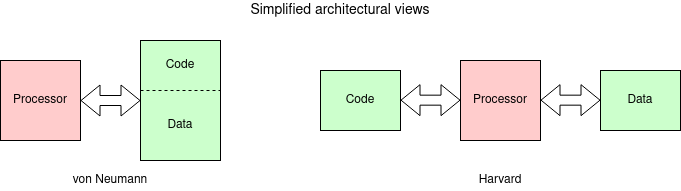

The diagram above was exported from draw.io. Its source (the exported page's mxGraphModel, read from the mxfile embedded in the PNG):
<mxGraphModel dx="975" dy="570" grid="1" gridSize="10" guides="1" tooltips="1" connect="1" arrows="1" fold="1" page="1" pageScale="1" pageWidth="827" pageHeight="1169" math="0" shadow="0">
  <root>
    <mxCell id="0" />
    <mxCell id="1" parent="0" />
    <mxCell id="IAurJWFxVoHLkt7WCKxM-1" value="Processor" style="rounded=0;whiteSpace=wrap;html=1;fillColor=#FFCCCC;" vertex="1" parent="1">
      <mxGeometry x="80" y="100" width="80" height="80" as="geometry" />
    </mxCell>
    <mxCell id="IAurJWFxVoHLkt7WCKxM-2" value="" style="shape=flexArrow;endArrow=classic;startArrow=classic;html=1;exitX=1;exitY=0.5;exitDx=0;exitDy=0;" edge="1" parent="1" source="IAurJWFxVoHLkt7WCKxM-1">
      <mxGeometry width="50" height="50" relative="1" as="geometry">
        <mxPoint x="210" y="120" as="sourcePoint" />
        <mxPoint x="220" y="140" as="targetPoint" />
      </mxGeometry>
    </mxCell>
    <mxCell id="IAurJWFxVoHLkt7WCKxM-3" value="" style="rounded=0;whiteSpace=wrap;html=1;fillColor=#CCFFCC;" vertex="1" parent="1">
      <mxGeometry x="220" y="80" width="80" height="120" as="geometry" />
    </mxCell>
    <mxCell id="IAurJWFxVoHLkt7WCKxM-5" value="" style="endArrow=none;dashed=1;html=1;entryX=1;entryY=1;entryDx=0;entryDy=0;" edge="1" parent="1" target="IAurJWFxVoHLkt7WCKxM-6">
      <mxGeometry width="50" height="50" relative="1" as="geometry">
        <mxPoint x="220" y="130" as="sourcePoint" />
        <mxPoint x="340" y="130" as="targetPoint" />
      </mxGeometry>
    </mxCell>
    <mxCell id="IAurJWFxVoHLkt7WCKxM-6" value="Code" style="text;html=1;strokeColor=none;fillColor=none;align=center;verticalAlign=middle;whiteSpace=wrap;rounded=0;" vertex="1" parent="1">
      <mxGeometry x="220" y="80" width="80" height="50" as="geometry" />
    </mxCell>
    <mxCell id="IAurJWFxVoHLkt7WCKxM-7" value="Data" style="text;html=1;strokeColor=none;fillColor=none;align=center;verticalAlign=middle;whiteSpace=wrap;rounded=0;" vertex="1" parent="1">
      <mxGeometry x="220" y="130" width="80" height="70" as="geometry" />
    </mxCell>
    <mxCell id="IAurJWFxVoHLkt7WCKxM-8" value="Processor" style="rounded=0;whiteSpace=wrap;html=1;fillColor=#FFCCCC;" vertex="1" parent="1">
      <mxGeometry x="540" y="100" width="80" height="80" as="geometry" />
    </mxCell>
    <mxCell id="IAurJWFxVoHLkt7WCKxM-10" value="Data" style="rounded=0;whiteSpace=wrap;html=1;fillColor=#CCFFCC;" vertex="1" parent="1">
      <mxGeometry x="680" y="110" width="80" height="60" as="geometry" />
    </mxCell>
    <mxCell id="IAurJWFxVoHLkt7WCKxM-11" value="" style="shape=flexArrow;endArrow=classic;startArrow=classic;html=1;exitX=1;exitY=0.5;exitDx=0;exitDy=0;" edge="1" parent="1">
      <mxGeometry width="50" height="50" relative="1" as="geometry">
        <mxPoint x="620" y="139.67" as="sourcePoint" />
        <mxPoint x="680" y="139.67" as="targetPoint" />
      </mxGeometry>
    </mxCell>
    <mxCell id="IAurJWFxVoHLkt7WCKxM-12" value="" style="shape=flexArrow;endArrow=classic;startArrow=classic;html=1;exitX=1;exitY=0.5;exitDx=0;exitDy=0;" edge="1" parent="1">
      <mxGeometry width="50" height="50" relative="1" as="geometry">
        <mxPoint x="480" y="139.67000000000002" as="sourcePoint" />
        <mxPoint x="540" y="139.67000000000002" as="targetPoint" />
      </mxGeometry>
    </mxCell>
    <mxCell id="IAurJWFxVoHLkt7WCKxM-14" value="Code" style="rounded=0;whiteSpace=wrap;html=1;fillColor=#CCFFCC;" vertex="1" parent="1">
      <mxGeometry x="400" y="110" width="80" height="60" as="geometry" />
    </mxCell>
    <mxCell id="IAurJWFxVoHLkt7WCKxM-15" value="von Neumann" style="text;html=1;strokeColor=none;fillColor=none;align=center;verticalAlign=middle;whiteSpace=wrap;rounded=0;" vertex="1" parent="1">
      <mxGeometry x="80" y="210" width="220" height="20" as="geometry" />
    </mxCell>
    <mxCell id="IAurJWFxVoHLkt7WCKxM-16" value="Harvard" style="text;html=1;strokeColor=none;fillColor=none;align=center;verticalAlign=middle;whiteSpace=wrap;rounded=0;" vertex="1" parent="1">
      <mxGeometry x="400" y="210" width="360" height="20" as="geometry" />
    </mxCell>
    <mxCell id="IAurJWFxVoHLkt7WCKxM-17" value="&lt;font style=&quot;font-size: 14px&quot;&gt;Simplified architectural views&lt;/font&gt;" style="text;html=1;strokeColor=none;fillColor=none;align=center;verticalAlign=middle;whiteSpace=wrap;rounded=0;" vertex="1" parent="1">
      <mxGeometry x="240" y="40" width="360" height="20" as="geometry" />
    </mxCell>
  </root>
</mxGraphModel>